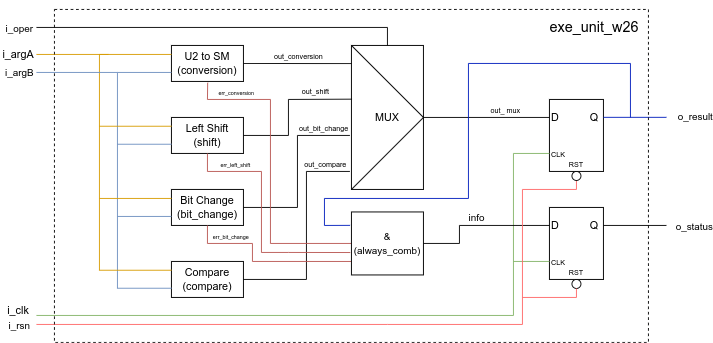

The diagram above was exported from draw.io. Its source (the exported page's mxGraphModel, read from the mxfile embedded in the PNG):
<mxGraphModel dx="1434" dy="837" grid="1" gridSize="10" guides="1" tooltips="1" connect="1" arrows="1" fold="1" page="1" pageScale="1" pageWidth="827" pageHeight="1169" math="0" shadow="0">
  <root>
    <mxCell id="0" />
    <mxCell id="1" parent="0" />
    <mxCell id="CPtMA0ndq-gtlwL2n12L-1" value="Left Shift&lt;br&gt;(shift)" style="rounded=0;whiteSpace=wrap;html=1;" vertex="1" parent="1">
      <mxGeometry x="230" y="160" width="80" height="40" as="geometry" />
    </mxCell>
    <mxCell id="CPtMA0ndq-gtlwL2n12L-2" value="Compare&lt;br&gt;(compare)" style="rounded=0;whiteSpace=wrap;html=1;" vertex="1" parent="1">
      <mxGeometry x="230" y="320" width="80" height="40" as="geometry" />
    </mxCell>
    <mxCell id="CPtMA0ndq-gtlwL2n12L-3" value="Bit Change&lt;br&gt;(bit_change)" style="rounded=0;whiteSpace=wrap;html=1;" vertex="1" parent="1">
      <mxGeometry x="230" y="240" width="80" height="40" as="geometry" />
    </mxCell>
    <mxCell id="CPtMA0ndq-gtlwL2n12L-4" value="U2 to SM&lt;br&gt;(conversion)" style="rounded=0;whiteSpace=wrap;html=1;" vertex="1" parent="1">
      <mxGeometry x="230" y="80" width="80" height="40" as="geometry" />
    </mxCell>
    <mxCell id="CPtMA0ndq-gtlwL2n12L-5" value="MUX" style="rounded=0;whiteSpace=wrap;html=1;" vertex="1" parent="1">
      <mxGeometry x="430" y="80" width="80" height="160" as="geometry" />
    </mxCell>
    <mxCell id="CPtMA0ndq-gtlwL2n12L-6" value="" style="endArrow=none;html=1;rounded=0;entryX=1;entryY=0.5;entryDx=0;entryDy=0;exitX=0;exitY=1;exitDx=0;exitDy=0;" edge="1" parent="1" source="CPtMA0ndq-gtlwL2n12L-5" target="CPtMA0ndq-gtlwL2n12L-5">
      <mxGeometry width="50" height="50" relative="1" as="geometry">
        <mxPoint x="450" y="260" as="sourcePoint" />
        <mxPoint x="500" y="210" as="targetPoint" />
        <Array as="points" />
      </mxGeometry>
    </mxCell>
    <mxCell id="CPtMA0ndq-gtlwL2n12L-7" value="" style="endArrow=none;html=1;rounded=0;entryX=1;entryY=0.5;entryDx=0;entryDy=0;exitX=0;exitY=0;exitDx=0;exitDy=0;" edge="1" parent="1" source="CPtMA0ndq-gtlwL2n12L-5" target="CPtMA0ndq-gtlwL2n12L-5">
      <mxGeometry width="50" height="50" relative="1" as="geometry">
        <mxPoint x="450" y="260" as="sourcePoint" />
        <mxPoint x="500" y="210" as="targetPoint" />
      </mxGeometry>
    </mxCell>
    <mxCell id="CPtMA0ndq-gtlwL2n12L-8" value="" style="endArrow=none;html=1;rounded=0;exitX=1;exitY=0.5;exitDx=0;exitDy=0;entryX=0;entryY=0.126;entryDx=0;entryDy=0;entryPerimeter=0;" edge="1" parent="1" source="CPtMA0ndq-gtlwL2n12L-4" target="CPtMA0ndq-gtlwL2n12L-5">
      <mxGeometry width="50" height="50" relative="1" as="geometry">
        <mxPoint x="450" y="260" as="sourcePoint" />
        <mxPoint x="500" y="210" as="targetPoint" />
      </mxGeometry>
    </mxCell>
    <mxCell id="CPtMA0ndq-gtlwL2n12L-74" value="&lt;font style=&quot;font-size: 8px;&quot;&gt;out_conversion&lt;/font&gt;" style="edgeLabel;html=1;align=center;verticalAlign=middle;resizable=0;points=[];" vertex="1" connectable="0" parent="CPtMA0ndq-gtlwL2n12L-8">
      <mxGeometry x="-0.4583" y="-2" relative="1" as="geometry">
        <mxPoint x="28" y="-12" as="offset" />
      </mxGeometry>
    </mxCell>
    <mxCell id="CPtMA0ndq-gtlwL2n12L-9" value="" style="endArrow=none;html=1;rounded=0;exitX=1;exitY=0.5;exitDx=0;exitDy=0;entryX=0.008;entryY=0.373;entryDx=0;entryDy=0;entryPerimeter=0;" edge="1" parent="1" source="CPtMA0ndq-gtlwL2n12L-1" target="CPtMA0ndq-gtlwL2n12L-5">
      <mxGeometry width="50" height="50" relative="1" as="geometry">
        <mxPoint x="380" y="230" as="sourcePoint" />
        <mxPoint x="430" y="180" as="targetPoint" />
        <Array as="points">
          <mxPoint x="360" y="180" />
          <mxPoint x="360" y="140" />
        </Array>
      </mxGeometry>
    </mxCell>
    <mxCell id="CPtMA0ndq-gtlwL2n12L-75" value="&lt;font style=&quot;font-size: 8px;&quot;&gt;out_shift&lt;/font&gt;" style="edgeLabel;html=1;align=center;verticalAlign=middle;resizable=0;points=[];" vertex="1" connectable="0" parent="CPtMA0ndq-gtlwL2n12L-9">
      <mxGeometry x="0.4419" y="1" relative="1" as="geometry">
        <mxPoint x="4" y="-9" as="offset" />
      </mxGeometry>
    </mxCell>
    <mxCell id="CPtMA0ndq-gtlwL2n12L-10" value="" style="endArrow=none;html=1;rounded=0;exitX=1;exitY=0.5;exitDx=0;exitDy=0;entryX=-0.022;entryY=0.625;entryDx=0;entryDy=0;entryPerimeter=0;" edge="1" parent="1" source="CPtMA0ndq-gtlwL2n12L-3" target="CPtMA0ndq-gtlwL2n12L-5">
      <mxGeometry width="50" height="50" relative="1" as="geometry">
        <mxPoint x="350" y="300" as="sourcePoint" />
        <mxPoint x="400" y="250" as="targetPoint" />
        <Array as="points">
          <mxPoint x="370" y="260" />
          <mxPoint x="370" y="180" />
        </Array>
      </mxGeometry>
    </mxCell>
    <mxCell id="CPtMA0ndq-gtlwL2n12L-76" value="&lt;font style=&quot;font-size: 8px;&quot;&gt;out_bit_change&lt;/font&gt;" style="edgeLabel;html=1;align=center;verticalAlign=middle;resizable=0;points=[];" vertex="1" connectable="0" parent="CPtMA0ndq-gtlwL2n12L-10">
      <mxGeometry x="0.5573" y="1" relative="1" as="geometry">
        <mxPoint x="14" y="-9" as="offset" />
      </mxGeometry>
    </mxCell>
    <mxCell id="CPtMA0ndq-gtlwL2n12L-11" value="" style="endArrow=none;html=1;rounded=0;exitX=1;exitY=0.5;exitDx=0;exitDy=0;entryX=-0.022;entryY=0.875;entryDx=0;entryDy=0;entryPerimeter=0;" edge="1" parent="1" source="CPtMA0ndq-gtlwL2n12L-2" target="CPtMA0ndq-gtlwL2n12L-5">
      <mxGeometry width="50" height="50" relative="1" as="geometry">
        <mxPoint x="340" y="290" as="sourcePoint" />
        <mxPoint x="390" y="240" as="targetPoint" />
        <Array as="points">
          <mxPoint x="380" y="340" />
          <mxPoint x="380" y="220" />
        </Array>
      </mxGeometry>
    </mxCell>
    <mxCell id="CPtMA0ndq-gtlwL2n12L-77" value="&lt;font style=&quot;font-size: 8px;&quot;&gt;out_compare&lt;/font&gt;" style="edgeLabel;html=1;align=center;verticalAlign=middle;resizable=0;points=[];" vertex="1" connectable="0" parent="CPtMA0ndq-gtlwL2n12L-11">
      <mxGeometry x="0.7454" relative="1" as="geometry">
        <mxPoint x="2" y="-10" as="offset" />
      </mxGeometry>
    </mxCell>
    <mxCell id="CPtMA0ndq-gtlwL2n12L-12" value="" style="rounded=0;whiteSpace=wrap;html=1;" vertex="1" parent="1">
      <mxGeometry x="650" y="140" width="60" height="80" as="geometry" />
    </mxCell>
    <mxCell id="CPtMA0ndq-gtlwL2n12L-13" value="" style="endArrow=none;html=1;rounded=0;entryX=0;entryY=0.25;entryDx=0;entryDy=0;" edge="1" parent="1" target="CPtMA0ndq-gtlwL2n12L-12">
      <mxGeometry width="50" height="50" relative="1" as="geometry">
        <mxPoint x="510" y="160" as="sourcePoint" />
        <mxPoint x="720" y="150" as="targetPoint" />
      </mxGeometry>
    </mxCell>
    <mxCell id="CPtMA0ndq-gtlwL2n12L-78" value="&lt;font style=&quot;font-size: 8px;&quot;&gt;out_ mux&lt;/font&gt;" style="edgeLabel;html=1;align=center;verticalAlign=middle;resizable=0;points=[];" vertex="1" connectable="0" parent="CPtMA0ndq-gtlwL2n12L-13">
      <mxGeometry x="-0.5103" relative="1" as="geometry">
        <mxPoint x="56" y="-10" as="offset" />
      </mxGeometry>
    </mxCell>
    <mxCell id="CPtMA0ndq-gtlwL2n12L-14" value="&amp;nbsp;D" style="text;html=1;strokeColor=none;fillColor=none;align=center;verticalAlign=middle;whiteSpace=wrap;rounded=0;" vertex="1" parent="1">
      <mxGeometry x="625" y="145" width="60" height="30" as="geometry" />
    </mxCell>
    <mxCell id="CPtMA0ndq-gtlwL2n12L-15" value="Q" style="text;html=1;strokeColor=none;fillColor=none;align=center;verticalAlign=middle;whiteSpace=wrap;rounded=0;" vertex="1" parent="1">
      <mxGeometry x="670" y="145" width="60" height="30" as="geometry" />
    </mxCell>
    <mxCell id="CPtMA0ndq-gtlwL2n12L-17" value="" style="endArrow=none;html=1;rounded=0;exitX=0;exitY=0.75;exitDx=0;exitDy=0;fillColor=#d5e8d4;strokeColor=#82b366;" edge="1" parent="1" source="CPtMA0ndq-gtlwL2n12L-12">
      <mxGeometry width="50" height="50" relative="1" as="geometry">
        <mxPoint x="700" y="260" as="sourcePoint" />
        <mxPoint x="80" y="380" as="targetPoint" />
        <Array as="points">
          <mxPoint x="610" y="200" />
          <mxPoint x="610" y="380" />
        </Array>
      </mxGeometry>
    </mxCell>
    <mxCell id="CPtMA0ndq-gtlwL2n12L-20" value="&lt;font style=&quot;font-size: 8px;&quot;&gt;RST&lt;/font&gt;" style="text;html=1;strokeColor=none;fillColor=none;align=center;verticalAlign=middle;whiteSpace=wrap;rounded=0;" vertex="1" parent="1">
      <mxGeometry x="675" y="210" width="10" as="geometry" />
    </mxCell>
    <mxCell id="CPtMA0ndq-gtlwL2n12L-21" value="" style="endArrow=none;html=1;rounded=0;fillColor=#ffe6cc;strokeColor=#d79b00;" edge="1" parent="1">
      <mxGeometry width="50" height="50" relative="1" as="geometry">
        <mxPoint x="150" y="90" as="sourcePoint" />
        <mxPoint x="150" y="330" as="targetPoint" />
      </mxGeometry>
    </mxCell>
    <mxCell id="CPtMA0ndq-gtlwL2n12L-22" value="" style="endArrow=none;html=1;rounded=0;fillColor=#dae8fc;strokeColor=#6c8ebf;" edge="1" parent="1">
      <mxGeometry width="50" height="50" relative="1" as="geometry">
        <mxPoint x="170" y="110" as="sourcePoint" />
        <mxPoint x="170" y="350" as="targetPoint" />
      </mxGeometry>
    </mxCell>
    <mxCell id="CPtMA0ndq-gtlwL2n12L-23" value="" style="endArrow=none;html=1;rounded=0;entryX=0;entryY=0.25;entryDx=0;entryDy=0;fillColor=#ffe6cc;strokeColor=#d79b00;" edge="1" parent="1" target="CPtMA0ndq-gtlwL2n12L-4">
      <mxGeometry width="50" height="50" relative="1" as="geometry">
        <mxPoint x="150" y="90" as="sourcePoint" />
        <mxPoint x="250" y="80" as="targetPoint" />
      </mxGeometry>
    </mxCell>
    <mxCell id="CPtMA0ndq-gtlwL2n12L-24" value="" style="endArrow=none;html=1;rounded=0;entryX=0;entryY=0.75;entryDx=0;entryDy=0;fillColor=#dae8fc;strokeColor=#6c8ebf;" edge="1" parent="1" target="CPtMA0ndq-gtlwL2n12L-4">
      <mxGeometry width="50" height="50" relative="1" as="geometry">
        <mxPoint x="170" y="110" as="sourcePoint" />
        <mxPoint x="250" y="80" as="targetPoint" />
      </mxGeometry>
    </mxCell>
    <mxCell id="CPtMA0ndq-gtlwL2n12L-25" value="" style="endArrow=none;html=1;rounded=0;entryX=0;entryY=0.25;entryDx=0;entryDy=0;fillColor=#ffe6cc;strokeColor=#d79b00;" edge="1" parent="1">
      <mxGeometry width="50" height="50" relative="1" as="geometry">
        <mxPoint x="150" y="169.76999999999998" as="sourcePoint" />
        <mxPoint x="230" y="169.76999999999998" as="targetPoint" />
      </mxGeometry>
    </mxCell>
    <mxCell id="CPtMA0ndq-gtlwL2n12L-26" value="" style="endArrow=none;html=1;rounded=0;entryX=0;entryY=0.75;entryDx=0;entryDy=0;fillColor=#dae8fc;strokeColor=#6c8ebf;" edge="1" parent="1">
      <mxGeometry width="50" height="50" relative="1" as="geometry">
        <mxPoint x="170" y="189.76999999999998" as="sourcePoint" />
        <mxPoint x="230" y="189.76999999999998" as="targetPoint" />
      </mxGeometry>
    </mxCell>
    <mxCell id="CPtMA0ndq-gtlwL2n12L-27" value="" style="endArrow=none;html=1;rounded=0;entryX=0;entryY=0.25;entryDx=0;entryDy=0;fillColor=#ffe6cc;strokeColor=#d79b00;" edge="1" parent="1">
      <mxGeometry width="50" height="50" relative="1" as="geometry">
        <mxPoint x="150" y="250" as="sourcePoint" />
        <mxPoint x="230" y="250" as="targetPoint" />
      </mxGeometry>
    </mxCell>
    <mxCell id="CPtMA0ndq-gtlwL2n12L-28" value="" style="endArrow=none;html=1;rounded=0;entryX=0;entryY=0.75;entryDx=0;entryDy=0;fillColor=#dae8fc;strokeColor=#6c8ebf;" edge="1" parent="1">
      <mxGeometry width="50" height="50" relative="1" as="geometry">
        <mxPoint x="170" y="270" as="sourcePoint" />
        <mxPoint x="230" y="270" as="targetPoint" />
      </mxGeometry>
    </mxCell>
    <mxCell id="CPtMA0ndq-gtlwL2n12L-29" value="" style="endArrow=none;html=1;rounded=0;entryX=0;entryY=0.25;entryDx=0;entryDy=0;fillColor=#ffe6cc;strokeColor=#d79b00;" edge="1" parent="1">
      <mxGeometry width="50" height="50" relative="1" as="geometry">
        <mxPoint x="150" y="329.77" as="sourcePoint" />
        <mxPoint x="230" y="329.77" as="targetPoint" />
      </mxGeometry>
    </mxCell>
    <mxCell id="CPtMA0ndq-gtlwL2n12L-30" value="" style="endArrow=none;html=1;rounded=0;entryX=0;entryY=0.75;entryDx=0;entryDy=0;fillColor=#dae8fc;strokeColor=#6c8ebf;" edge="1" parent="1">
      <mxGeometry width="50" height="50" relative="1" as="geometry">
        <mxPoint x="170" y="349.77" as="sourcePoint" />
        <mxPoint x="230" y="349.77" as="targetPoint" />
      </mxGeometry>
    </mxCell>
    <mxCell id="CPtMA0ndq-gtlwL2n12L-32" value="" style="endArrow=none;html=1;rounded=0;exitX=0.503;exitY=1.035;exitDx=0;exitDy=0;exitPerimeter=0;fillColor=#f8cecc;strokeColor=#b85450;entryX=0;entryY=0.5;entryDx=0;entryDy=0;" edge="1" parent="1" source="CPtMA0ndq-gtlwL2n12L-4" target="CPtMA0ndq-gtlwL2n12L-46">
      <mxGeometry width="50" height="50" relative="1" as="geometry">
        <mxPoint x="270" y="140" as="sourcePoint" />
        <mxPoint x="340" y="280" as="targetPoint" />
        <Array as="points">
          <mxPoint x="270" y="140" />
          <mxPoint x="340" y="140" />
          <mxPoint x="340" y="300" />
        </Array>
      </mxGeometry>
    </mxCell>
    <mxCell id="CPtMA0ndq-gtlwL2n12L-70" value="&lt;font style=&quot;font-size: 6px;&quot;&gt;err_conversion&lt;/font&gt;" style="edgeLabel;html=1;align=center;verticalAlign=middle;resizable=0;points=[];" vertex="1" connectable="0" parent="CPtMA0ndq-gtlwL2n12L-32">
      <mxGeometry x="-0.706" y="1" relative="1" as="geometry">
        <mxPoint y="-9" as="offset" />
      </mxGeometry>
    </mxCell>
    <mxCell id="CPtMA0ndq-gtlwL2n12L-33" value="" style="endArrow=none;html=1;rounded=0;exitX=0.503;exitY=1.035;exitDx=0;exitDy=0;exitPerimeter=0;fillColor=#f8cecc;strokeColor=#b85450;entryX=-0.016;entryY=0.644;entryDx=0;entryDy=0;entryPerimeter=0;" edge="1" parent="1" target="CPtMA0ndq-gtlwL2n12L-46">
      <mxGeometry width="50" height="50" relative="1" as="geometry">
        <mxPoint x="270" y="200" as="sourcePoint" />
        <mxPoint x="330" y="300" as="targetPoint" />
        <Array as="points">
          <mxPoint x="270" y="220" />
          <mxPoint x="330" y="220" />
          <mxPoint x="330" y="310" />
          <mxPoint x="360" y="310" />
        </Array>
      </mxGeometry>
    </mxCell>
    <mxCell id="CPtMA0ndq-gtlwL2n12L-72" value="&lt;font style=&quot;font-size: 6px;&quot;&gt;err_left_shift&lt;/font&gt;" style="edgeLabel;html=1;align=center;verticalAlign=middle;resizable=0;points=[];" vertex="1" connectable="0" parent="CPtMA0ndq-gtlwL2n12L-33">
      <mxGeometry x="-0.6948" relative="1" as="geometry">
        <mxPoint x="9" y="-10" as="offset" />
      </mxGeometry>
    </mxCell>
    <mxCell id="CPtMA0ndq-gtlwL2n12L-34" value="" style="endArrow=none;html=1;rounded=0;exitX=0.503;exitY=1.035;exitDx=0;exitDy=0;exitPerimeter=0;fillColor=#f8cecc;strokeColor=#b85450;entryX=0;entryY=0.786;entryDx=0;entryDy=0;entryPerimeter=0;" edge="1" parent="1" target="CPtMA0ndq-gtlwL2n12L-46">
      <mxGeometry width="50" height="50" relative="1" as="geometry">
        <mxPoint x="270" y="280" as="sourcePoint" />
        <mxPoint x="320" y="320" as="targetPoint" />
        <Array as="points">
          <mxPoint x="270" y="300" />
          <mxPoint x="320" y="300" />
          <mxPoint x="320" y="320" />
        </Array>
      </mxGeometry>
    </mxCell>
    <mxCell id="CPtMA0ndq-gtlwL2n12L-73" value="&lt;font style=&quot;font-size: 6px;&quot;&gt;err_bit_change&lt;/font&gt;" style="edgeLabel;html=1;align=center;verticalAlign=middle;resizable=0;points=[];" vertex="1" connectable="0" parent="CPtMA0ndq-gtlwL2n12L-34">
      <mxGeometry x="-0.555" y="1" relative="1" as="geometry">
        <mxPoint y="-9" as="offset" />
      </mxGeometry>
    </mxCell>
    <mxCell id="CPtMA0ndq-gtlwL2n12L-36" value="&lt;font style=&quot;font-size: 8px;&quot;&gt;CLK&lt;/font&gt;" style="text;html=1;strokeColor=none;fillColor=none;align=center;verticalAlign=middle;whiteSpace=wrap;rounded=0;" vertex="1" parent="1">
      <mxGeometry x="645" y="190" width="30" height="20" as="geometry" />
    </mxCell>
    <mxCell id="CPtMA0ndq-gtlwL2n12L-41" value="" style="rounded=0;whiteSpace=wrap;html=1;" vertex="1" parent="1">
      <mxGeometry x="650" y="260" width="60" height="80" as="geometry" />
    </mxCell>
    <mxCell id="CPtMA0ndq-gtlwL2n12L-42" value="&amp;nbsp;D" style="text;html=1;strokeColor=none;fillColor=none;align=center;verticalAlign=middle;whiteSpace=wrap;rounded=0;" vertex="1" parent="1">
      <mxGeometry x="650" y="265" width="10" height="30" as="geometry" />
    </mxCell>
    <mxCell id="CPtMA0ndq-gtlwL2n12L-43" value="Q" style="text;html=1;strokeColor=none;fillColor=none;align=center;verticalAlign=middle;whiteSpace=wrap;rounded=0;" vertex="1" parent="1">
      <mxGeometry x="690" y="265" width="20" height="30" as="geometry" />
    </mxCell>
    <mxCell id="CPtMA0ndq-gtlwL2n12L-44" value="&lt;font style=&quot;font-size: 8px;&quot;&gt;RST&lt;/font&gt;" style="text;html=1;strokeColor=none;fillColor=none;align=center;verticalAlign=middle;whiteSpace=wrap;rounded=0;" vertex="1" parent="1">
      <mxGeometry x="675" y="330" width="10" as="geometry" />
    </mxCell>
    <mxCell id="CPtMA0ndq-gtlwL2n12L-45" value="&lt;font style=&quot;font-size: 8px;&quot;&gt;CLK&lt;/font&gt;" style="text;html=1;strokeColor=none;fillColor=none;align=center;verticalAlign=middle;whiteSpace=wrap;rounded=0;" vertex="1" parent="1">
      <mxGeometry x="650" y="310" width="20" height="20" as="geometry" />
    </mxCell>
    <mxCell id="CPtMA0ndq-gtlwL2n12L-46" value="" style="rounded=0;whiteSpace=wrap;html=1;" vertex="1" parent="1">
      <mxGeometry x="430" y="265" width="80" height="70" as="geometry" />
    </mxCell>
    <mxCell id="CPtMA0ndq-gtlwL2n12L-49" value="" style="endArrow=none;html=1;rounded=0;entryX=0;entryY=0.5;entryDx=0;entryDy=0;" edge="1" parent="1" target="CPtMA0ndq-gtlwL2n12L-42">
      <mxGeometry width="50" height="50" relative="1" as="geometry">
        <mxPoint x="510" y="300" as="sourcePoint" />
        <mxPoint x="590" y="320" as="targetPoint" />
        <Array as="points">
          <mxPoint x="550" y="300" />
          <mxPoint x="550" y="280" />
        </Array>
      </mxGeometry>
    </mxCell>
    <mxCell id="CPtMA0ndq-gtlwL2n12L-66" value="info" style="edgeLabel;html=1;align=center;verticalAlign=middle;resizable=0;points=[];" vertex="1" connectable="0" parent="CPtMA0ndq-gtlwL2n12L-49">
      <mxGeometry x="-0.0243" y="1" relative="1" as="geometry">
        <mxPoint y="-9" as="offset" />
      </mxGeometry>
    </mxCell>
    <mxCell id="CPtMA0ndq-gtlwL2n12L-50" value="&lt;font style=&quot;font-size: 11px;&quot;&gt;&amp;amp;&lt;br&gt;(always_comb)&lt;/font&gt;" style="text;html=1;strokeColor=none;fillColor=none;align=center;verticalAlign=middle;whiteSpace=wrap;rounded=0;" vertex="1" parent="1">
      <mxGeometry x="440" y="285" width="60" height="30" as="geometry" />
    </mxCell>
    <mxCell id="CPtMA0ndq-gtlwL2n12L-51" value="" style="endArrow=none;html=1;rounded=0;entryX=0;entryY=0.5;entryDx=0;entryDy=0;fillColor=#d5e8d4;strokeColor=#82b366;" edge="1" parent="1" target="CPtMA0ndq-gtlwL2n12L-45">
      <mxGeometry width="50" height="50" relative="1" as="geometry">
        <mxPoint x="610" y="320" as="sourcePoint" />
        <mxPoint x="610" y="330" as="targetPoint" />
      </mxGeometry>
    </mxCell>
    <mxCell id="CPtMA0ndq-gtlwL2n12L-52" value="" style="endArrow=none;html=1;rounded=0;fillColor=#ffcccc;strokeColor=#FF6666;entryX=0.5;entryY=1;entryDx=0;entryDy=0;" edge="1" parent="1" target="CPtMA0ndq-gtlwL2n12L-53">
      <mxGeometry width="50" height="50" relative="1" as="geometry">
        <mxPoint x="80" y="390" as="sourcePoint" />
        <mxPoint x="675" y="230" as="targetPoint" />
        <Array as="points">
          <mxPoint x="470" y="390" />
          <mxPoint x="620" y="390" />
          <mxPoint x="620" y="240" />
          <mxPoint x="680" y="240" />
        </Array>
      </mxGeometry>
    </mxCell>
    <mxCell id="CPtMA0ndq-gtlwL2n12L-84" value="i_rsn" style="edgeLabel;html=1;align=center;verticalAlign=middle;resizable=0;points=[];" vertex="1" connectable="0" parent="CPtMA0ndq-gtlwL2n12L-52">
      <mxGeometry x="-0.9895" y="1" relative="1" as="geometry">
        <mxPoint x="-24" y="1" as="offset" />
      </mxGeometry>
    </mxCell>
    <mxCell id="CPtMA0ndq-gtlwL2n12L-53" value="" style="ellipse;whiteSpace=wrap;html=1;aspect=fixed;" vertex="1" parent="1">
      <mxGeometry x="675" y="220" width="10" height="10" as="geometry" />
    </mxCell>
    <mxCell id="CPtMA0ndq-gtlwL2n12L-54" value="" style="ellipse;whiteSpace=wrap;html=1;aspect=fixed;" vertex="1" parent="1">
      <mxGeometry x="675" y="340" width="10" height="10" as="geometry" />
    </mxCell>
    <mxCell id="CPtMA0ndq-gtlwL2n12L-56" value="" style="endArrow=none;html=1;rounded=0;entryX=0.5;entryY=1;entryDx=0;entryDy=0;strokeColor=#FF6666;" edge="1" parent="1" target="CPtMA0ndq-gtlwL2n12L-54">
      <mxGeometry width="50" height="50" relative="1" as="geometry">
        <mxPoint x="620" y="360" as="sourcePoint" />
        <mxPoint x="680" y="360" as="targetPoint" />
        <Array as="points">
          <mxPoint x="680" y="360" />
        </Array>
      </mxGeometry>
    </mxCell>
    <mxCell id="CPtMA0ndq-gtlwL2n12L-58" value="" style="endArrow=none;html=1;rounded=0;entryX=0;entryY=0.25;entryDx=0;entryDy=0;fillColor=#ffe6cc;strokeColor=#d79b00;" edge="1" parent="1">
      <mxGeometry width="50" height="50" relative="1" as="geometry">
        <mxPoint x="80" y="90" as="sourcePoint" />
        <mxPoint x="160" y="90" as="targetPoint" />
      </mxGeometry>
    </mxCell>
    <mxCell id="CPtMA0ndq-gtlwL2n12L-59" value="" style="endArrow=none;html=1;rounded=0;entryX=0;entryY=0.75;entryDx=0;entryDy=0;fillColor=#dae8fc;strokeColor=#6c8ebf;" edge="1" parent="1">
      <mxGeometry width="50" height="50" relative="1" as="geometry">
        <mxPoint x="80" y="110" as="sourcePoint" />
        <mxPoint x="170" y="110" as="targetPoint" />
      </mxGeometry>
    </mxCell>
    <mxCell id="CPtMA0ndq-gtlwL2n12L-89" value="i_argB" style="edgeLabel;html=1;align=center;verticalAlign=middle;resizable=0;points=[];" vertex="1" connectable="0" parent="CPtMA0ndq-gtlwL2n12L-59">
      <mxGeometry x="-0.9378" y="1" relative="1" as="geometry">
        <mxPoint x="-23" as="offset" />
      </mxGeometry>
    </mxCell>
    <mxCell id="CPtMA0ndq-gtlwL2n12L-63" value="" style="endArrow=none;html=1;rounded=0;exitX=1;exitY=0.5;exitDx=0;exitDy=0;" edge="1" parent="1" source="CPtMA0ndq-gtlwL2n12L-43">
      <mxGeometry width="50" height="50" relative="1" as="geometry">
        <mxPoint x="720" y="260" as="sourcePoint" />
        <mxPoint x="780" y="280" as="targetPoint" />
      </mxGeometry>
    </mxCell>
    <mxCell id="CPtMA0ndq-gtlwL2n12L-92" value="o_status" style="edgeLabel;html=1;align=center;verticalAlign=middle;resizable=0;points=[];" vertex="1" connectable="0" parent="CPtMA0ndq-gtlwL2n12L-63">
      <mxGeometry x="0.8279" y="-1" relative="1" as="geometry">
        <mxPoint x="36" y="-1" as="offset" />
      </mxGeometry>
    </mxCell>
    <mxCell id="CPtMA0ndq-gtlwL2n12L-64" value="" style="endArrow=none;html=1;rounded=0;exitX=1;exitY=0.5;exitDx=0;exitDy=0;fillColor=#0050ef;strokeColor=#001DBC;" edge="1" parent="1">
      <mxGeometry width="50" height="50" relative="1" as="geometry">
        <mxPoint x="710" y="159.88" as="sourcePoint" />
        <mxPoint x="780" y="159.88" as="targetPoint" />
      </mxGeometry>
    </mxCell>
    <mxCell id="CPtMA0ndq-gtlwL2n12L-91" value="o_result" style="edgeLabel;html=1;align=center;verticalAlign=middle;resizable=0;points=[];" vertex="1" connectable="0" parent="CPtMA0ndq-gtlwL2n12L-64">
      <mxGeometry x="0.7582" y="1" relative="1" as="geometry">
        <mxPoint x="39" as="offset" />
      </mxGeometry>
    </mxCell>
    <mxCell id="CPtMA0ndq-gtlwL2n12L-65" value="" style="endArrow=none;html=1;rounded=0;entryX=-0.019;entryY=0.213;entryDx=0;entryDy=0;entryPerimeter=0;fillColor=#0050ef;strokeColor=#001DBC;" edge="1" parent="1" target="CPtMA0ndq-gtlwL2n12L-46">
      <mxGeometry width="50" height="50" relative="1" as="geometry">
        <mxPoint x="740" y="160" as="sourcePoint" />
        <mxPoint x="400" y="280" as="targetPoint" />
        <Array as="points">
          <mxPoint x="740" y="100" />
          <mxPoint x="560" y="100" />
          <mxPoint x="560" y="250" />
          <mxPoint x="400" y="250" />
          <mxPoint x="400" y="280" />
        </Array>
      </mxGeometry>
    </mxCell>
    <mxCell id="CPtMA0ndq-gtlwL2n12L-67" value="" style="endArrow=none;html=1;rounded=0;exitX=0.5;exitY=0;exitDx=0;exitDy=0;" edge="1" parent="1" source="CPtMA0ndq-gtlwL2n12L-5">
      <mxGeometry width="50" height="50" relative="1" as="geometry">
        <mxPoint x="300" y="130" as="sourcePoint" />
        <mxPoint x="80" y="60" as="targetPoint" />
        <Array as="points">
          <mxPoint x="470" y="60" />
        </Array>
      </mxGeometry>
    </mxCell>
    <mxCell id="CPtMA0ndq-gtlwL2n12L-90" value="i_oper" style="edgeLabel;html=1;align=center;verticalAlign=middle;resizable=0;points=[];" vertex="1" connectable="0" parent="CPtMA0ndq-gtlwL2n12L-67">
      <mxGeometry x="0.9581" relative="1" as="geometry">
        <mxPoint x="-29" as="offset" />
      </mxGeometry>
    </mxCell>
    <mxCell id="CPtMA0ndq-gtlwL2n12L-81" value="&lt;font style=&quot;font-size: 16px;&quot;&gt;exe_unit_w26&lt;/font&gt;" style="text;html=1;strokeColor=none;fillColor=none;align=center;verticalAlign=middle;whiteSpace=wrap;rounded=0;" vertex="1" parent="1">
      <mxGeometry x="640" y="30" width="120" height="60" as="geometry" />
    </mxCell>
    <mxCell id="CPtMA0ndq-gtlwL2n12L-82" value="i_clk" style="text;html=1;strokeColor=none;fillColor=none;align=center;verticalAlign=middle;whiteSpace=wrap;rounded=0;" vertex="1" parent="1">
      <mxGeometry x="45" y="370" width="30" height="10" as="geometry" />
    </mxCell>
    <mxCell id="CPtMA0ndq-gtlwL2n12L-88" value="i_argA" style="text;html=1;strokeColor=none;fillColor=none;align=center;verticalAlign=middle;whiteSpace=wrap;rounded=0;" vertex="1" parent="1">
      <mxGeometry x="40" y="80" width="40" height="20" as="geometry" />
    </mxCell>
    <mxCell id="CPtMA0ndq-gtlwL2n12L-93" value="" style="rounded=0;whiteSpace=wrap;html=1;fillColor=none;dashed=1;" vertex="1" parent="1">
      <mxGeometry x="100" y="40" width="660" height="370" as="geometry" />
    </mxCell>
  </root>
</mxGraphModel>